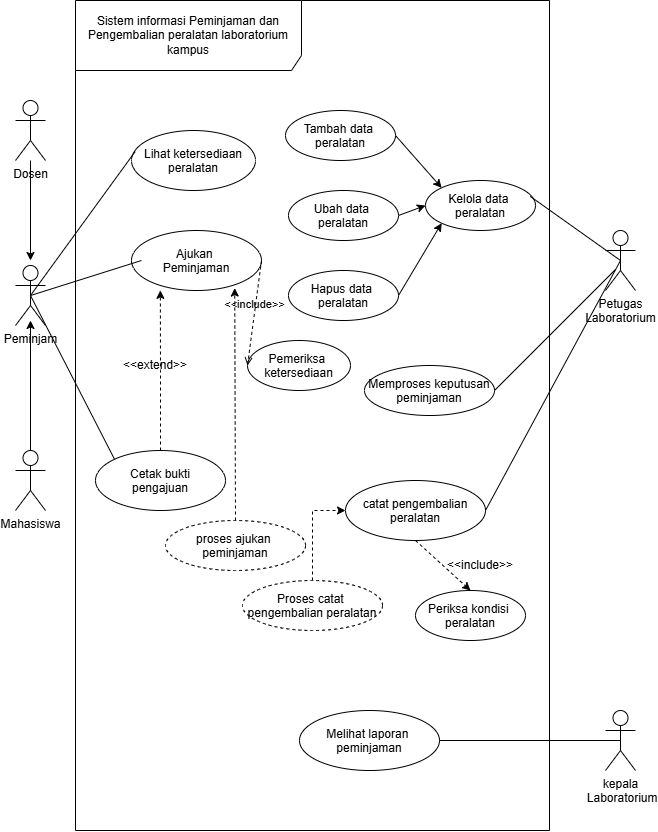

The diagram above was exported from draw.io. Its source (the exported page's mxGraphModel, read from the mxfile embedded in the PNG):
<mxGraphModel dx="844" dy="595" grid="1" gridSize="10" guides="1" tooltips="1" connect="1" arrows="1" fold="1" page="1" pageScale="1" pageWidth="827" pageHeight="1169" math="0" shadow="0">
  <root>
    <mxCell id="0" />
    <mxCell id="1" parent="0" />
    <mxCell id="5Du4Kj1ElJPJKoVEnkei-16" parent="1" style="shape=umlFrame;whiteSpace=wrap;html=1;pointerEvents=0;recursiveResize=0;container=1;collapsible=0;width=226;height=70;" value="Sistem informasi Peminjaman dan Pengembalian peralatan laboratorium kampus" vertex="1">
      <mxGeometry height="830" width="474" x="190" y="160" as="geometry" />
    </mxCell>
    <mxCell id="5Du4Kj1ElJPJKoVEnkei-17" parent="5Du4Kj1ElJPJKoVEnkei-16" style="ellipse;" value="Lihat ketersediaan&#10;peralatan" vertex="1">
      <mxGeometry height="60" width="124" x="56" y="130" as="geometry" />
    </mxCell>
    <mxCell id="5Du4Kj1ElJPJKoVEnkei-18" parent="5Du4Kj1ElJPJKoVEnkei-16" style="ellipse;" value="Kelola data &#10;peralatan" vertex="1">
      <mxGeometry height="50" width="110" x="350" y="180" as="geometry" />
    </mxCell>
    <mxCell id="pSifossMk17flNPaLbIY-2" parent="5Du4Kj1ElJPJKoVEnkei-16" style="ellipse;" value="Ajukan &#10;Peminjaman" vertex="1">
      <mxGeometry height="60" width="130" x="56" y="230" as="geometry" />
    </mxCell>
    <mxCell id="pSifossMk17flNPaLbIY-3" parent="5Du4Kj1ElJPJKoVEnkei-16" style="ellipse;" value=" Cetak bukti &#10;pengajuan" vertex="1">
      <mxGeometry height="60" width="130" x="20" y="450" as="geometry" />
    </mxCell>
    <mxCell id="pSifossMk17flNPaLbIY-4" parent="5Du4Kj1ElJPJKoVEnkei-16" style="ellipse;" value="Pemeriksa &#10;ketersediaan" vertex="1">
      <mxGeometry height="50" width="103" x="172" y="340" as="geometry" />
    </mxCell>
    <mxCell id="IhwDgkaZB7i7weoFSYAr-26" edge="1" parent="5Du4Kj1ElJPJKoVEnkei-16" source="pSifossMk17flNPaLbIY-5" style="rounded=0;orthogonalLoop=1;jettySize=auto;html=1;exitX=0.5;exitY=1;exitDx=0;exitDy=0;entryX=0.5;entryY=0;entryDx=0;entryDy=0;dashed=1;" target="IhwDgkaZB7i7weoFSYAr-22">
      <mxGeometry relative="1" as="geometry" />
    </mxCell>
    <mxCell id="pSifossMk17flNPaLbIY-5" parent="5Du4Kj1ElJPJKoVEnkei-16" style="ellipse;" value="catat pengembalian&#10;peralatan" vertex="1">
      <mxGeometry height="60" width="140" x="270" y="480" as="geometry" />
    </mxCell>
    <mxCell id="pSifossMk17flNPaLbIY-16" edge="1" parent="5Du4Kj1ElJPJKoVEnkei-16" source="pSifossMk17flNPaLbIY-2" style="html=1;verticalAlign=bottom;labelBackgroundColor=none;endArrow=open;endFill=0;dashed=1;rounded=0;exitX=1;exitY=0.5;exitDx=0;exitDy=0;entryX=0;entryY=0.5;entryDx=0;entryDy=0;" target="pSifossMk17flNPaLbIY-4" value="&amp;lt;&amp;lt;include&amp;gt;&amp;gt;">
      <mxGeometry relative="1" width="160" as="geometry">
        <mxPoint as="offset" />
        <mxPoint x="144" y="259.44" as="sourcePoint" />
        <mxPoint x="304" y="259.44" as="targetPoint" />
      </mxGeometry>
    </mxCell>
    <mxCell id="IhwDgkaZB7i7weoFSYAr-10" parent="5Du4Kj1ElJPJKoVEnkei-16" style="ellipse;" value="Memproses keputusan&#10;peminjaman" vertex="1">
      <mxGeometry height="50" width="130" x="289" y="365" as="geometry" />
    </mxCell>
    <mxCell id="IhwDgkaZB7i7weoFSYAr-15" edge="1" parent="5Du4Kj1ElJPJKoVEnkei-16" source="IhwDgkaZB7i7weoFSYAr-12" style="rounded=0;orthogonalLoop=1;jettySize=auto;html=1;exitX=1;exitY=0.5;exitDx=0;exitDy=0;entryX=0;entryY=0;entryDx=0;entryDy=0;" target="5Du4Kj1ElJPJKoVEnkei-18">
      <mxGeometry relative="1" as="geometry" />
    </mxCell>
    <mxCell id="IhwDgkaZB7i7weoFSYAr-12" parent="5Du4Kj1ElJPJKoVEnkei-16" style="ellipse;" value="Tambah data &#10;peralatan" vertex="1">
      <mxGeometry height="50" width="110" x="210" y="110" as="geometry" />
    </mxCell>
    <mxCell id="IhwDgkaZB7i7weoFSYAr-16" edge="1" parent="5Du4Kj1ElJPJKoVEnkei-16" source="IhwDgkaZB7i7weoFSYAr-13" style="rounded=0;orthogonalLoop=1;jettySize=auto;html=1;exitX=1;exitY=0.5;exitDx=0;exitDy=0;entryX=0;entryY=0.5;entryDx=0;entryDy=0;" target="5Du4Kj1ElJPJKoVEnkei-18">
      <mxGeometry relative="1" as="geometry" />
    </mxCell>
    <mxCell id="IhwDgkaZB7i7weoFSYAr-13" parent="5Du4Kj1ElJPJKoVEnkei-16" style="ellipse;" value="Ubah data &#10;peralatan" vertex="1">
      <mxGeometry height="50" width="110" x="213" y="190" as="geometry" />
    </mxCell>
    <mxCell id="IhwDgkaZB7i7weoFSYAr-17" edge="1" parent="5Du4Kj1ElJPJKoVEnkei-16" source="IhwDgkaZB7i7weoFSYAr-14" style="rounded=0;orthogonalLoop=1;jettySize=auto;html=1;exitX=1;exitY=0.5;exitDx=0;exitDy=0;entryX=0;entryY=1;entryDx=0;entryDy=0;" target="5Du4Kj1ElJPJKoVEnkei-18">
      <mxGeometry relative="1" as="geometry" />
    </mxCell>
    <mxCell id="IhwDgkaZB7i7weoFSYAr-14" parent="5Du4Kj1ElJPJKoVEnkei-16" style="ellipse;" value="Hapus data &#10;peralatan" vertex="1">
      <mxGeometry height="50" width="110" x="213" y="270" as="geometry" />
    </mxCell>
    <mxCell id="pSifossMk17flNPaLbIY-6" parent="5Du4Kj1ElJPJKoVEnkei-16" style="ellipse;" value="Melihat laporan &#10;peminjaman" vertex="1">
      <mxGeometry height="60" width="140" x="224" y="710" as="geometry" />
    </mxCell>
    <mxCell id="IhwDgkaZB7i7weoFSYAr-22" parent="5Du4Kj1ElJPJKoVEnkei-16" style="ellipse;" value="Periksa kondisi &#10;peralatan" vertex="1">
      <mxGeometry height="50" width="110" x="340" y="590" as="geometry" />
    </mxCell>
    <mxCell id="IhwDgkaZB7i7weoFSYAr-25" edge="1" parent="5Du4Kj1ElJPJKoVEnkei-16" source="IhwDgkaZB7i7weoFSYAr-23" style="edgeStyle=orthogonalEdgeStyle;rounded=0;orthogonalLoop=1;jettySize=auto;html=1;exitX=0.5;exitY=0;exitDx=0;exitDy=0;entryX=0;entryY=0.5;entryDx=0;entryDy=0;dashed=1;" target="pSifossMk17flNPaLbIY-5">
      <mxGeometry relative="1" as="geometry" />
    </mxCell>
    <mxCell id="IhwDgkaZB7i7weoFSYAr-23" parent="5Du4Kj1ElJPJKoVEnkei-16" style="ellipse;dashed=1;" value="Proses catat &#10;pengembalian peralatan" vertex="1">
      <mxGeometry height="50" width="140" x="167" y="580" as="geometry" />
    </mxCell>
    <mxCell id="IhwDgkaZB7i7weoFSYAr-27" parent="5Du4Kj1ElJPJKoVEnkei-16" style="text;html=1;whiteSpace=wrap;strokeColor=none;fillColor=none;align=center;verticalAlign=middle;rounded=0;" value="&amp;lt;&amp;lt;include&amp;gt;&amp;gt;" vertex="1">
      <mxGeometry height="30" width="60" x="375" y="550" as="geometry" />
    </mxCell>
    <mxCell id="IhwDgkaZB7i7weoFSYAr-28" parent="5Du4Kj1ElJPJKoVEnkei-16" style="ellipse;dashed=1;" value="proses ajukan &#10;peminjaman" vertex="1">
      <mxGeometry height="50" width="140" x="90" y="520" as="geometry" />
    </mxCell>
    <mxCell id="IhwDgkaZB7i7weoFSYAr-29" edge="1" parent="5Du4Kj1ElJPJKoVEnkei-16" source="pSifossMk17flNPaLbIY-3" style="edgeStyle=orthogonalEdgeStyle;rounded=0;orthogonalLoop=1;jettySize=auto;html=1;exitX=0.5;exitY=0;exitDx=0;exitDy=0;entryX=0.222;entryY=0.998;entryDx=0;entryDy=0;entryPerimeter=0;dashed=1;" target="pSifossMk17flNPaLbIY-2">
      <mxGeometry relative="1" as="geometry" />
    </mxCell>
    <mxCell id="IhwDgkaZB7i7weoFSYAr-31" edge="1" parent="5Du4Kj1ElJPJKoVEnkei-16" source="IhwDgkaZB7i7weoFSYAr-28" style="rounded=0;orthogonalLoop=1;jettySize=auto;html=1;exitX=0.5;exitY=0;exitDx=0;exitDy=0;entryX=0.794;entryY=0.959;entryDx=0;entryDy=0;entryPerimeter=0;dashed=1;" target="pSifossMk17flNPaLbIY-2">
      <mxGeometry relative="1" as="geometry" />
    </mxCell>
    <mxCell id="5Du4Kj1ElJPJKoVEnkei-19" parent="1" style="shape=umlActor;verticalLabelPosition=bottom;verticalAlign=top;html=1;" value="Peminjam" vertex="1">
      <mxGeometry height="60" width="30" x="130" y="425" as="geometry" />
    </mxCell>
    <mxCell id="5Du4Kj1ElJPJKoVEnkei-20" parent="1" style="shape=umlActor;verticalLabelPosition=bottom;verticalAlign=top;html=1;" value="Petugas&lt;div&gt;Laboratorium&lt;/div&gt;&lt;div&gt;&lt;br&gt;&lt;/div&gt;" vertex="1">
      <mxGeometry height="60" width="30" x="720" y="390" as="geometry" />
    </mxCell>
    <mxCell id="5Du4Kj1ElJPJKoVEnkei-21" edge="1" parent="1" source="5Du4Kj1ElJPJKoVEnkei-19" style="rounded=0;orthogonalLoop=1;jettySize=auto;html=1;exitX=0.5;exitY=0.5;exitDx=0;exitDy=0;exitPerimeter=0;entryX=0.03;entryY=0.35;entryDx=0;entryDy=0;entryPerimeter=0;endArrow=none;endFill=0;" target="5Du4Kj1ElJPJKoVEnkei-17">
      <mxGeometry relative="1" as="geometry" />
    </mxCell>
    <mxCell id="5Du4Kj1ElJPJKoVEnkei-22" edge="1" parent="1" source="5Du4Kj1ElJPJKoVEnkei-20" style="rounded=0;orthogonalLoop=1;jettySize=auto;html=1;exitX=0.5;exitY=0.5;exitDx=0;exitDy=0;exitPerimeter=0;endArrow=none;endFill=0;entryX=0.952;entryY=0.317;entryDx=0;entryDy=0;entryPerimeter=0;" target="5Du4Kj1ElJPJKoVEnkei-18">
      <mxGeometry relative="1" as="geometry">
        <Array as="points" />
        <mxPoint x="600" y="419.26" as="targetPoint" />
      </mxGeometry>
    </mxCell>
    <mxCell id="pSifossMk17flNPaLbIY-1" parent="1" style="shape=umlActor;verticalLabelPosition=bottom;verticalAlign=top;html=1;" value="kepala&lt;br&gt;&lt;div&gt;&amp;nbsp;Laboratorium&lt;/div&gt;&lt;div&gt;&lt;br&gt;&lt;/div&gt;" vertex="1">
      <mxGeometry height="60" width="30" x="720" y="870" as="geometry" />
    </mxCell>
    <mxCell id="pSifossMk17flNPaLbIY-9" edge="1" parent="1" source="5Du4Kj1ElJPJKoVEnkei-19" style="rounded=0;orthogonalLoop=1;jettySize=auto;html=1;exitX=0.5;exitY=0.5;exitDx=0;exitDy=0;exitPerimeter=0;entryX=0.077;entryY=0.5;entryDx=0;entryDy=0;entryPerimeter=0;endArrow=none;endFill=0;" target="pSifossMk17flNPaLbIY-2">
      <mxGeometry relative="1" as="geometry">
        <mxPoint x="225" y="430" as="sourcePoint" />
        <mxPoint x="334" y="321" as="targetPoint" />
      </mxGeometry>
    </mxCell>
    <mxCell id="pSifossMk17flNPaLbIY-10" edge="1" parent="1" source="5Du4Kj1ElJPJKoVEnkei-19" style="rounded=0;orthogonalLoop=1;jettySize=auto;html=1;endArrow=none;endFill=0;entryX=0;entryY=0;entryDx=0;entryDy=0;exitX=0.5;exitY=0.5;exitDx=0;exitDy=0;exitPerimeter=0;" target="pSifossMk17flNPaLbIY-3">
      <mxGeometry relative="1" as="geometry">
        <mxPoint x="220" y="430" as="sourcePoint" />
        <mxPoint x="340" y="450" as="targetPoint" />
      </mxGeometry>
    </mxCell>
    <mxCell id="pSifossMk17flNPaLbIY-11" edge="1" parent="1" source="5Du4Kj1ElJPJKoVEnkei-20" style="rounded=0;orthogonalLoop=1;jettySize=auto;html=1;exitX=0.5;exitY=0.5;exitDx=0;exitDy=0;exitPerimeter=0;endArrow=none;endFill=0;entryX=1;entryY=0.5;entryDx=0;entryDy=0;" target="pSifossMk17flNPaLbIY-5">
      <mxGeometry relative="1" as="geometry">
        <Array as="points" />
        <mxPoint x="745" y="430" as="sourcePoint" />
        <mxPoint x="619" y="319" as="targetPoint" />
      </mxGeometry>
    </mxCell>
    <mxCell id="pSifossMk17flNPaLbIY-13" edge="1" parent="1" source="pSifossMk17flNPaLbIY-1" style="rounded=0;orthogonalLoop=1;jettySize=auto;html=1;exitX=0.5;exitY=0.5;exitDx=0;exitDy=0;exitPerimeter=0;endArrow=none;endFill=0;" target="pSifossMk17flNPaLbIY-6">
      <mxGeometry relative="1" as="geometry">
        <Array as="points" />
        <mxPoint x="721" y="607.5" as="sourcePoint" />
        <mxPoint x="600" y="602.5" as="targetPoint" />
      </mxGeometry>
    </mxCell>
    <mxCell id="IhwDgkaZB7i7weoFSYAr-6" edge="1" parent="1" source="IhwDgkaZB7i7weoFSYAr-2" style="edgeStyle=orthogonalEdgeStyle;rounded=0;orthogonalLoop=1;jettySize=auto;html=1;">
      <mxGeometry relative="1" as="geometry">
        <mxPoint x="145" y="480" as="targetPoint" />
      </mxGeometry>
    </mxCell>
    <mxCell id="IhwDgkaZB7i7weoFSYAr-2" parent="1" style="shape=umlActor;verticalLabelPosition=bottom;verticalAlign=top;html=1;" value="Mahasiswa" vertex="1">
      <mxGeometry height="60" width="30" x="130" y="610" as="geometry" />
    </mxCell>
    <mxCell id="IhwDgkaZB7i7weoFSYAr-9" edge="1" parent="1" source="IhwDgkaZB7i7weoFSYAr-3" style="edgeStyle=orthogonalEdgeStyle;rounded=0;orthogonalLoop=1;jettySize=auto;html=1;">
      <mxGeometry relative="1" as="geometry">
        <mxPoint x="145" y="420" as="targetPoint" />
      </mxGeometry>
    </mxCell>
    <mxCell id="IhwDgkaZB7i7weoFSYAr-3" parent="1" style="shape=umlActor;verticalLabelPosition=bottom;verticalAlign=top;html=1;" value="Dosen&lt;div&gt;&lt;br&gt;&lt;/div&gt;" vertex="1">
      <mxGeometry height="60" width="30" x="130" y="260" as="geometry" />
    </mxCell>
    <mxCell id="IhwDgkaZB7i7weoFSYAr-21" edge="1" parent="1" source="IhwDgkaZB7i7weoFSYAr-10" style="rounded=0;orthogonalLoop=1;jettySize=auto;html=1;exitX=1;exitY=0.5;exitDx=0;exitDy=0;endArrow=none;endFill=0;">
      <mxGeometry relative="1" as="geometry">
        <mxPoint x="730" y="429" as="targetPoint" />
      </mxGeometry>
    </mxCell>
    <mxCell id="IhwDgkaZB7i7weoFSYAr-30" parent="1" style="text;html=1;whiteSpace=wrap;strokeColor=none;fillColor=none;align=center;verticalAlign=middle;rounded=0;" value="&amp;lt;&amp;lt;extend&amp;gt;&amp;gt;" vertex="1">
      <mxGeometry height="30" width="60" x="240" y="510" as="geometry" />
    </mxCell>
  </root>
</mxGraphModel>